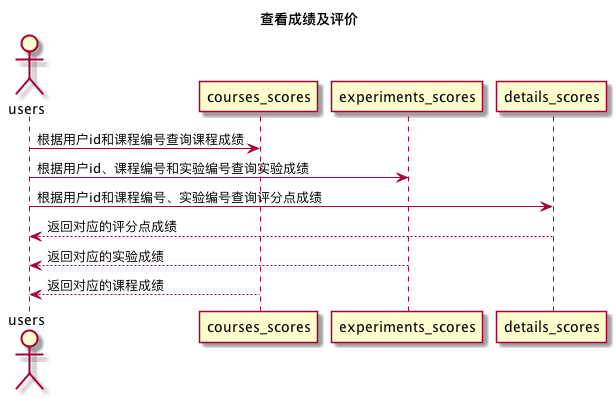

The diagram above was rendered by PlantUML. Its source (embedded in the PNG):
@startuml
title 查看成绩及评价
actor users
users -> courses_scores: 根据用户id和课程编号查询课程成绩
users -> experiments_scores: 根据用户id、课程编号和实验编号查询实验成绩
users -> details_scores: 根据用户id和课程编号、实验编号查询评分点成绩
details_scores --> users: 返回对应的评分点成绩
experiments_scores --> users: 返回对应的实验成绩
courses_scores --> users: 返回对应的课程成绩


@enduml